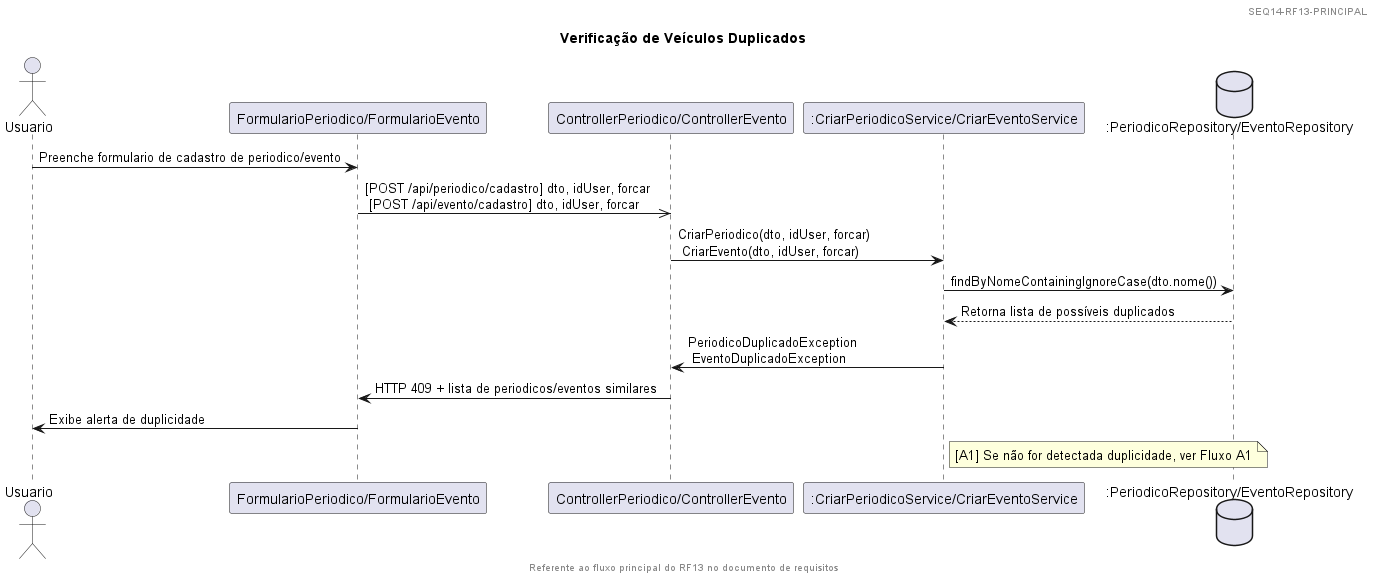

The diagram above was rendered by PlantUML. Its source (embedded in the PNG):
@startuml
header 
SEQ14-RF13-PRINCIPAL
endheader

footer
Referente ao fluxo principal do RF13 no documento de requisitos
endfooter

title Verificação de Veículos Duplicados

actor Usuario 
participant "FormularioPeriodico/FormularioEvento" as Formulario
participant "ControllerPeriodico/ControllerEvento" as Controller
participant ":CriarPeriodicoService/CriarEventoService" as Criar
database ":PeriodicoRepository/EventoRepository " as DB

Usuario -> Formulario : Preenche formulario de cadastro de periodico/evento
Formulario ->> Controller : [POST /api/periodico/cadastro] dto, idUser, forcar \n [POST /api/evento/cadastro] dto, idUser, forcar
Controller -> Criar : CriarPeriodico(dto, idUser, forcar) \n CriarEvento(dto, idUser, forcar)
Criar -> DB : findByNomeContainingIgnoreCase(dto.nome())
DB --> Criar : Retorna lista de possíveis duplicados
Criar -> Controller : PeriodicoDuplicadoException \n EventoDuplicadoException
Controller -> Formulario : HTTP 409 + lista de periodicos/eventos similares
Formulario -> Usuario : Exibe alerta de duplicidade
note right of Criar
[A1] Se não for detectada duplicidade, ver Fluxo A1
end note
@enduml